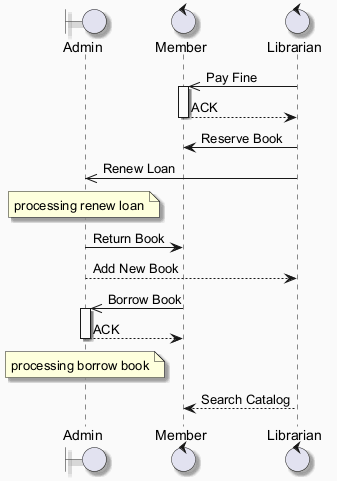

The diagram above was rendered by PlantUML. Its source (embedded in the PNG):
@startuml
skinparam backgroundColor #FAFAFA
skinparam classBackgroundColor #FFF3E0
skinparam classBorderColor #E65100
skinparam shadowing true
boundary "Admin" as A
control "Member" as M
control "Librarian" as L
L ->> M : Pay Fine
activate M
M --> L : ACK
deactivate M
L -> M : Reserve Book
L ->> A : Renew Loan
note over A : processing renew loan
A -> M : Return Book
A --> L : Add New Book
M ->> A : Borrow Book
activate A
A --> M : ACK
deactivate A
note over A : processing borrow book
L --> M : Search Catalog
@enduml